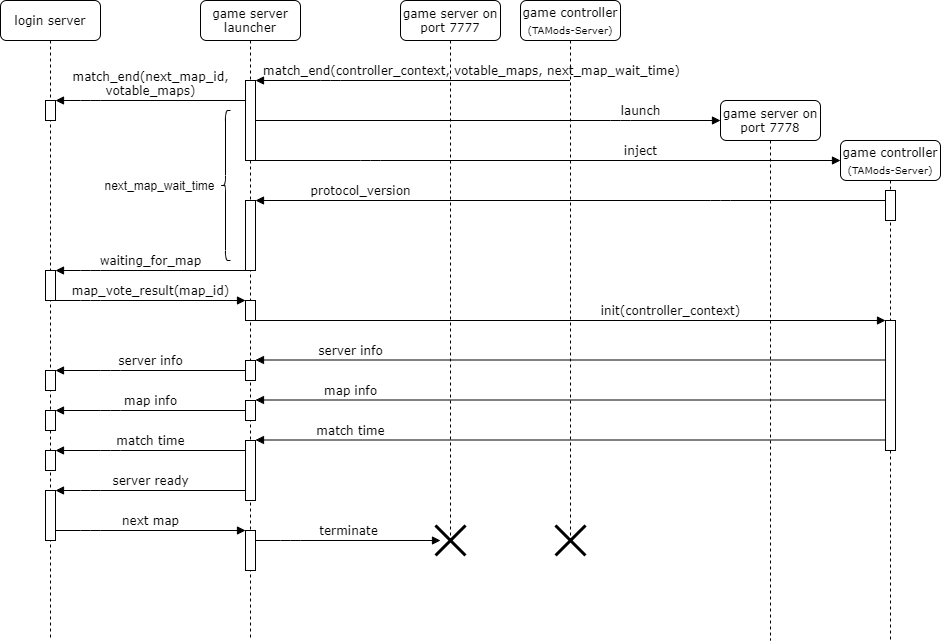

The diagram above was exported from draw.io. Its source (the exported page's mxGraphModel, read from the mxfile embedded in the PNG):
<mxGraphModel dx="1718" dy="935" grid="1" gridSize="10" guides="1" tooltips="1" connect="1" arrows="1" fold="1" page="1" pageScale="1" pageWidth="1100" pageHeight="850" background="#ffffff" math="0" shadow="0">
  <root>
    <mxCell id="0" />
    <mxCell id="1" parent="0" />
    <mxCell id="7baba1c4bc27f4b0-2" value="game server launcher" style="shape=umlLifeline;perimeter=lifelinePerimeter;whiteSpace=wrap;html=1;container=1;collapsible=0;recursiveResize=0;outlineConnect=0;rounded=1;shadow=0;comic=0;labelBackgroundColor=none;strokeColor=#000000;strokeWidth=1;fillColor=#FFFFFF;fontFamily=Verdana;fontSize=12;fontColor=#000000;align=center;" parent="1" vertex="1">
      <mxGeometry x="310" y="80" width="100" height="640" as="geometry" />
    </mxCell>
    <mxCell id="W8ilbaE0ze7Wg83Y_Xjs-41" value="" style="html=1;points=[];perimeter=orthogonalPerimeter;" parent="7baba1c4bc27f4b0-2" vertex="1">
      <mxGeometry x="45" y="80" width="10" height="80" as="geometry" />
    </mxCell>
    <mxCell id="W8ilbaE0ze7Wg83Y_Xjs-42" value="" style="html=1;points=[];perimeter=orthogonalPerimeter;" parent="7baba1c4bc27f4b0-2" vertex="1">
      <mxGeometry x="45" y="200" width="10" height="70" as="geometry" />
    </mxCell>
    <mxCell id="W8ilbaE0ze7Wg83Y_Xjs-44" value="" style="html=1;points=[];perimeter=orthogonalPerimeter;" parent="7baba1c4bc27f4b0-2" vertex="1">
      <mxGeometry x="45" y="360" width="10" height="20" as="geometry" />
    </mxCell>
    <mxCell id="W8ilbaE0ze7Wg83Y_Xjs-53" value="" style="html=1;points=[];perimeter=orthogonalPerimeter;" parent="7baba1c4bc27f4b0-2" vertex="1">
      <mxGeometry x="45" y="530" width="10" height="40" as="geometry" />
    </mxCell>
    <mxCell id="FNB9WdK8XTOdkrkq6iBG-4" value="" style="html=1;points=[];perimeter=orthogonalPerimeter;" parent="7baba1c4bc27f4b0-2" vertex="1">
      <mxGeometry x="45" y="300" width="10" height="20" as="geometry" />
    </mxCell>
    <mxCell id="7baba1c4bc27f4b0-3" value="game controller &lt;sub&gt;(TAMods-Server)&lt;/sub&gt;" style="shape=umlLifeline;perimeter=lifelinePerimeter;whiteSpace=wrap;html=1;container=1;collapsible=0;recursiveResize=0;outlineConnect=0;rounded=1;shadow=0;comic=0;labelBackgroundColor=none;strokeColor=#000000;strokeWidth=1;fillColor=#FFFFFF;fontFamily=Verdana;fontSize=12;fontColor=#000000;align=center;" parent="1" vertex="1">
      <mxGeometry x="630" y="80" width="100" height="540" as="geometry" />
    </mxCell>
    <mxCell id="7baba1c4bc27f4b0-8" value="login server" style="shape=umlLifeline;perimeter=lifelinePerimeter;whiteSpace=wrap;html=1;container=1;collapsible=0;recursiveResize=0;outlineConnect=0;rounded=1;shadow=0;comic=0;labelBackgroundColor=none;strokeColor=#000000;strokeWidth=1;fillColor=#FFFFFF;fontFamily=Verdana;fontSize=12;fontColor=#000000;align=center;" parent="1" vertex="1">
      <mxGeometry x="110" y="80" width="100" height="640" as="geometry" />
    </mxCell>
    <mxCell id="W8ilbaE0ze7Wg83Y_Xjs-55" value="" style="html=1;points=[];perimeter=orthogonalPerimeter;" parent="7baba1c4bc27f4b0-8" vertex="1">
      <mxGeometry x="45" y="370" width="10" height="20" as="geometry" />
    </mxCell>
    <mxCell id="W8ilbaE0ze7Wg83Y_Xjs-56" value="" style="html=1;points=[];perimeter=orthogonalPerimeter;" parent="7baba1c4bc27f4b0-8" vertex="1">
      <mxGeometry x="45" y="410" width="10" height="20" as="geometry" />
    </mxCell>
    <mxCell id="W8ilbaE0ze7Wg83Y_Xjs-57" value="" style="html=1;points=[];perimeter=orthogonalPerimeter;" parent="7baba1c4bc27f4b0-8" vertex="1">
      <mxGeometry x="45" y="450" width="10" height="20" as="geometry" />
    </mxCell>
    <mxCell id="W8ilbaE0ze7Wg83Y_Xjs-52" value="" style="html=1;points=[];perimeter=orthogonalPerimeter;" parent="7baba1c4bc27f4b0-8" vertex="1">
      <mxGeometry x="45" y="490" width="10" height="50" as="geometry" />
    </mxCell>
    <mxCell id="W8ilbaE0ze7Wg83Y_Xjs-61" value="" style="html=1;points=[];perimeter=orthogonalPerimeter;" parent="7baba1c4bc27f4b0-8" vertex="1">
      <mxGeometry x="45" y="100" width="10" height="20" as="geometry" />
    </mxCell>
    <mxCell id="7baba1c4bc27f4b0-11" value="match_end(controller_context, votable_maps, next_map_wait_time)" style="html=1;verticalAlign=bottom;endArrow=block;labelBackgroundColor=none;fontFamily=Verdana;fontSize=12;edgeStyle=elbowEdgeStyle;elbow=vertical;" parent="1" source="7baba1c4bc27f4b0-3" target="W8ilbaE0ze7Wg83Y_Xjs-41" edge="1">
      <mxGeometry x="0.5231" y="-140" relative="1" as="geometry">
        <mxPoint x="155" y="180" as="sourcePoint" />
        <mxPoint x="355" y="180" as="targetPoint" />
        <Array as="points">
          <mxPoint x="440" y="160" />
        </Array>
        <mxPoint x="141" y="140" as="offset" />
      </mxGeometry>
    </mxCell>
    <mxCell id="W8ilbaE0ze7Wg83Y_Xjs-2" value="game server on port 7777" style="shape=umlLifeline;perimeter=lifelinePerimeter;whiteSpace=wrap;html=1;container=1;collapsible=0;recursiveResize=0;outlineConnect=0;rounded=1;shadow=0;comic=0;labelBackgroundColor=none;strokeColor=#000000;strokeWidth=1;fillColor=#FFFFFF;fontFamily=Verdana;fontSize=12;fontColor=#000000;align=center;" parent="1" vertex="1">
      <mxGeometry x="510" y="80" width="100" height="540" as="geometry" />
    </mxCell>
    <mxCell id="W8ilbaE0ze7Wg83Y_Xjs-4" value="game server on port 7778" style="shape=umlLifeline;perimeter=lifelinePerimeter;whiteSpace=wrap;html=1;container=1;collapsible=0;recursiveResize=0;outlineConnect=0;rounded=1;shadow=0;comic=0;labelBackgroundColor=none;strokeColor=#000000;strokeWidth=1;fillColor=#FFFFFF;fontFamily=Verdana;fontSize=12;fontColor=#000000;align=center;" parent="1" vertex="1">
      <mxGeometry x="830" y="180" width="100" height="540" as="geometry" />
    </mxCell>
    <mxCell id="W8ilbaE0ze7Wg83Y_Xjs-6" value="game controller &lt;sub&gt;(TAMods-Server)&lt;/sub&gt;" style="shape=umlLifeline;perimeter=lifelinePerimeter;whiteSpace=wrap;html=1;container=1;collapsible=0;recursiveResize=0;outlineConnect=0;rounded=1;shadow=0;comic=0;labelBackgroundColor=none;strokeColor=#000000;strokeWidth=1;fillColor=#FFFFFF;fontFamily=Verdana;fontSize=12;fontColor=#000000;align=center;" parent="1" vertex="1">
      <mxGeometry x="950" y="220" width="100" height="500" as="geometry" />
    </mxCell>
    <mxCell id="W8ilbaE0ze7Wg83Y_Xjs-43" value="" style="html=1;points=[];perimeter=orthogonalPerimeter;" parent="W8ilbaE0ze7Wg83Y_Xjs-6" vertex="1">
      <mxGeometry x="45" y="180" width="10" height="130" as="geometry" />
    </mxCell>
    <mxCell id="W8ilbaE0ze7Wg83Y_Xjs-58" value="" style="html=1;points=[];perimeter=orthogonalPerimeter;" parent="W8ilbaE0ze7Wg83Y_Xjs-6" vertex="1">
      <mxGeometry x="45" y="50" width="10" height="30" as="geometry" />
    </mxCell>
    <mxCell id="W8ilbaE0ze7Wg83Y_Xjs-20" value="launch" style="html=1;verticalAlign=bottom;endArrow=block;labelBackgroundColor=none;fontFamily=Verdana;fontSize=12;edgeStyle=elbowEdgeStyle;elbow=vertical;" parent="1" edge="1">
      <mxGeometry x="0.6559" relative="1" as="geometry">
        <mxPoint x="365" y="200" as="sourcePoint" />
        <mxPoint x="830" y="200" as="targetPoint" />
        <Array as="points">
          <mxPoint x="730" y="200" />
          <mxPoint x="520" y="220" />
          <mxPoint x="450.5" y="240" />
        </Array>
        <mxPoint as="offset" />
      </mxGeometry>
    </mxCell>
    <mxCell id="W8ilbaE0ze7Wg83Y_Xjs-22" value="inject" style="html=1;verticalAlign=bottom;endArrow=block;labelBackgroundColor=none;fontFamily=Verdana;fontSize=12;edgeStyle=elbowEdgeStyle;elbow=vertical;" parent="1" source="W8ilbaE0ze7Wg83Y_Xjs-41" edge="1">
      <mxGeometry x="0.3162" relative="1" as="geometry">
        <mxPoint x="360" y="239.5" as="sourcePoint" />
        <mxPoint x="950" y="240" as="targetPoint" />
        <Array as="points">
          <mxPoint x="480" y="240" />
          <mxPoint x="520.5" y="239.5" />
          <mxPoint x="451" y="259.5" />
        </Array>
        <mxPoint as="offset" />
      </mxGeometry>
    </mxCell>
    <mxCell id="W8ilbaE0ze7Wg83Y_Xjs-23" value="protocol_version" style="html=1;verticalAlign=bottom;endArrow=block;labelBackgroundColor=none;fontFamily=Verdana;fontSize=12;edgeStyle=elbowEdgeStyle;elbow=vertical;" parent="1" source="W8ilbaE0ze7Wg83Y_Xjs-58" target="W8ilbaE0ze7Wg83Y_Xjs-42" edge="1">
      <mxGeometry x="0.6667" relative="1" as="geometry">
        <mxPoint x="1000" y="280" as="sourcePoint" />
        <mxPoint x="680" y="300" as="targetPoint" />
        <Array as="points">
          <mxPoint x="830" y="280" />
          <mxPoint x="760.5" y="300" />
        </Array>
        <mxPoint as="offset" />
      </mxGeometry>
    </mxCell>
    <mxCell id="W8ilbaE0ze7Wg83Y_Xjs-24" value="init(controller_context)" style="html=1;verticalAlign=bottom;endArrow=block;labelBackgroundColor=none;fontFamily=Verdana;fontSize=12;edgeStyle=elbowEdgeStyle;elbow=vertical;" parent="1" edge="1">
      <mxGeometry x="0.3228" relative="1" as="geometry">
        <mxPoint x="360" y="400" as="sourcePoint" />
        <mxPoint x="995" y="400" as="targetPoint" />
        <Array as="points">
          <mxPoint x="520.5" y="400" />
          <mxPoint x="451" y="420" />
        </Array>
        <mxPoint as="offset" />
      </mxGeometry>
    </mxCell>
    <mxCell id="W8ilbaE0ze7Wg83Y_Xjs-29" value="server ready" style="html=1;verticalAlign=bottom;endArrow=block;labelBackgroundColor=none;fontFamily=Verdana;fontSize=12;edgeStyle=elbowEdgeStyle;elbow=vertical;" parent="1" source="W8ilbaE0ze7Wg83Y_Xjs-49" target="W8ilbaE0ze7Wg83Y_Xjs-52" edge="1">
      <mxGeometry relative="1" as="geometry">
        <mxPoint x="359.5" y="560" as="sourcePoint" />
        <mxPoint x="160" y="560" as="targetPoint" />
        <Array as="points">
          <mxPoint x="200" y="570" />
          <mxPoint x="260" y="560" />
          <mxPoint x="251.5" y="629.5" />
        </Array>
      </mxGeometry>
    </mxCell>
    <mxCell id="W8ilbaE0ze7Wg83Y_Xjs-30" value="next map" style="html=1;verticalAlign=bottom;endArrow=block;labelBackgroundColor=none;fontFamily=Verdana;fontSize=12;edgeStyle=elbowEdgeStyle;elbow=vertical;" parent="1" source="W8ilbaE0ze7Wg83Y_Xjs-52" target="W8ilbaE0ze7Wg83Y_Xjs-53" edge="1">
      <mxGeometry relative="1" as="geometry">
        <mxPoint x="479.5" y="600" as="sourcePoint" />
        <mxPoint x="280" y="600" as="targetPoint" />
        <Array as="points">
          <mxPoint x="200" y="610" />
          <mxPoint x="240" y="600" />
          <mxPoint x="300" y="610" />
          <mxPoint x="280" y="650" />
          <mxPoint x="310" y="640" />
          <mxPoint x="310" y="660" />
          <mxPoint x="240" y="560" />
          <mxPoint x="360" y="570" />
          <mxPoint x="371.5" y="669.5" />
        </Array>
      </mxGeometry>
    </mxCell>
    <mxCell id="W8ilbaE0ze7Wg83Y_Xjs-35" value="" style="shape=umlDestroy;whiteSpace=wrap;html=1;strokeWidth=3;" parent="1" vertex="1">
      <mxGeometry x="665" y="605" width="30" height="30" as="geometry" />
    </mxCell>
    <mxCell id="W8ilbaE0ze7Wg83Y_Xjs-36" value="server info" style="html=1;verticalAlign=bottom;endArrow=block;labelBackgroundColor=none;fontFamily=Verdana;fontSize=12;edgeStyle=elbowEdgeStyle;elbow=vertical;" parent="1" edge="1">
      <mxGeometry x="0.7127" y="-5" relative="1" as="geometry">
        <mxPoint x="995" y="439.5" as="sourcePoint" />
        <mxPoint x="365" y="439.5" as="targetPoint" />
        <Array as="points">
          <mxPoint x="455.5" y="439.5" />
          <mxPoint x="765.5" y="349.5" />
          <mxPoint x="526" y="399" />
          <mxPoint x="456.5" y="419" />
        </Array>
        <mxPoint x="4" y="5" as="offset" />
      </mxGeometry>
    </mxCell>
    <mxCell id="W8ilbaE0ze7Wg83Y_Xjs-39" value="server info" style="html=1;verticalAlign=bottom;endArrow=block;labelBackgroundColor=none;fontFamily=Verdana;fontSize=12;edgeStyle=elbowEdgeStyle;elbow=vertical;" parent="1" source="W8ilbaE0ze7Wg83Y_Xjs-44" target="W8ilbaE0ze7Wg83Y_Xjs-55" edge="1">
      <mxGeometry relative="1" as="geometry">
        <mxPoint x="360" y="470" as="sourcePoint" />
        <mxPoint x="160" y="450" as="targetPoint" />
        <Array as="points">
          <mxPoint x="220" y="450" />
          <mxPoint x="330" y="460" />
          <mxPoint x="350" y="470" />
          <mxPoint x="353" y="480" />
          <mxPoint x="560.5" y="380" />
          <mxPoint x="321" y="429.5" />
          <mxPoint x="251.5" y="449.5" />
        </Array>
      </mxGeometry>
    </mxCell>
    <mxCell id="W8ilbaE0ze7Wg83Y_Xjs-46" value="" style="html=1;points=[];perimeter=orthogonalPerimeter;" parent="1" vertex="1">
      <mxGeometry x="355" y="480" width="10" height="20" as="geometry" />
    </mxCell>
    <mxCell id="W8ilbaE0ze7Wg83Y_Xjs-47" value="map info" style="html=1;verticalAlign=bottom;endArrow=block;labelBackgroundColor=none;fontFamily=Verdana;fontSize=12;edgeStyle=elbowEdgeStyle;elbow=vertical;" parent="1" edge="1">
      <mxGeometry x="0.7127" y="-5" relative="1" as="geometry">
        <mxPoint x="995" y="479.5" as="sourcePoint" />
        <mxPoint x="365" y="479.5" as="targetPoint" />
        <Array as="points">
          <mxPoint x="455.5" y="479.5" />
          <mxPoint x="765.5" y="389.5" />
          <mxPoint x="526" y="439" />
          <mxPoint x="456.5" y="459" />
        </Array>
        <mxPoint x="4" y="5" as="offset" />
      </mxGeometry>
    </mxCell>
    <mxCell id="W8ilbaE0ze7Wg83Y_Xjs-48" value="map info" style="html=1;verticalAlign=bottom;endArrow=block;labelBackgroundColor=none;fontFamily=Verdana;fontSize=12;edgeStyle=elbowEdgeStyle;elbow=vertical;" parent="1" source="W8ilbaE0ze7Wg83Y_Xjs-46" target="W8ilbaE0ze7Wg83Y_Xjs-56" edge="1">
      <mxGeometry relative="1" as="geometry">
        <mxPoint x="360" y="510" as="sourcePoint" />
        <mxPoint x="160" y="490" as="targetPoint" />
        <Array as="points">
          <mxPoint x="220" y="490" />
          <mxPoint x="330" y="500" />
          <mxPoint x="350" y="510" />
          <mxPoint x="353" y="520" />
          <mxPoint x="560.5" y="420" />
          <mxPoint x="321" y="469.5" />
          <mxPoint x="251.5" y="489.5" />
        </Array>
      </mxGeometry>
    </mxCell>
    <mxCell id="W8ilbaE0ze7Wg83Y_Xjs-49" value="" style="html=1;points=[];perimeter=orthogonalPerimeter;" parent="1" vertex="1">
      <mxGeometry x="355" y="520" width="10" height="60" as="geometry" />
    </mxCell>
    <mxCell id="W8ilbaE0ze7Wg83Y_Xjs-50" value="match time" style="html=1;verticalAlign=bottom;endArrow=block;labelBackgroundColor=none;fontFamily=Verdana;fontSize=12;edgeStyle=elbowEdgeStyle;elbow=vertical;" parent="1" edge="1">
      <mxGeometry x="0.7127" y="-5" relative="1" as="geometry">
        <mxPoint x="995" y="519.5" as="sourcePoint" />
        <mxPoint x="365" y="519.5" as="targetPoint" />
        <Array as="points">
          <mxPoint x="455.5" y="519.5" />
          <mxPoint x="765.5" y="429.5" />
          <mxPoint x="526" y="479" />
          <mxPoint x="456.5" y="499" />
        </Array>
        <mxPoint x="4" y="5" as="offset" />
      </mxGeometry>
    </mxCell>
    <mxCell id="W8ilbaE0ze7Wg83Y_Xjs-51" value="match time" style="html=1;verticalAlign=bottom;endArrow=block;labelBackgroundColor=none;fontFamily=Verdana;fontSize=12;edgeStyle=elbowEdgeStyle;elbow=vertical;" parent="1" source="W8ilbaE0ze7Wg83Y_Xjs-49" target="W8ilbaE0ze7Wg83Y_Xjs-57" edge="1">
      <mxGeometry relative="1" as="geometry">
        <mxPoint x="360" y="550" as="sourcePoint" />
        <mxPoint x="160" y="530" as="targetPoint" />
        <Array as="points">
          <mxPoint x="220" y="530" />
          <mxPoint x="330" y="540" />
          <mxPoint x="350" y="550" />
          <mxPoint x="353" y="560" />
          <mxPoint x="560.5" y="460" />
          <mxPoint x="321" y="509.5" />
          <mxPoint x="251.5" y="529.5" />
        </Array>
      </mxGeometry>
    </mxCell>
    <mxCell id="W8ilbaE0ze7Wg83Y_Xjs-32" value="" style="shape=umlDestroy;whiteSpace=wrap;html=1;strokeWidth=3;" parent="1" vertex="1">
      <mxGeometry x="545" y="605" width="30" height="30" as="geometry" />
    </mxCell>
    <mxCell id="W8ilbaE0ze7Wg83Y_Xjs-54" value="terminate" style="html=1;verticalAlign=bottom;endArrow=block;labelBackgroundColor=none;fontFamily=Verdana;fontSize=12;edgeStyle=elbowEdgeStyle;elbow=vertical;" parent="1" source="W8ilbaE0ze7Wg83Y_Xjs-53" edge="1">
      <mxGeometry relative="1" as="geometry">
        <mxPoint x="380" y="620" as="sourcePoint" />
        <mxPoint x="550" y="620" as="targetPoint" />
        <Array as="points">
          <mxPoint x="400" y="620" />
          <mxPoint x="380" y="630" />
        </Array>
      </mxGeometry>
    </mxCell>
    <mxCell id="W8ilbaE0ze7Wg83Y_Xjs-59" value="match_end(next_map_id,&lt;br&gt;votable_maps)" style="html=1;verticalAlign=bottom;endArrow=block;labelBackgroundColor=none;fontFamily=Verdana;fontSize=12;edgeStyle=elbowEdgeStyle;elbow=vertical;" parent="1" source="W8ilbaE0ze7Wg83Y_Xjs-41" target="W8ilbaE0ze7Wg83Y_Xjs-61" edge="1">
      <mxGeometry relative="1" as="geometry">
        <mxPoint x="474.5" y="179.5" as="sourcePoint" />
        <mxPoint x="230" y="210" as="targetPoint" />
        <Array as="points">
          <mxPoint x="200" y="180" />
          <mxPoint x="235" y="179.5" />
        </Array>
      </mxGeometry>
    </mxCell>
    <mxCell id="FNB9WdK8XTOdkrkq6iBG-1" value="waiting_for_map" style="html=1;verticalAlign=bottom;endArrow=block;labelBackgroundColor=none;fontFamily=Verdana;fontSize=12;edgeStyle=elbowEdgeStyle;elbow=vertical;" parent="1" edge="1">
      <mxGeometry relative="1" as="geometry">
        <mxPoint x="355" y="350" as="sourcePoint" />
        <mxPoint x="165" y="350" as="targetPoint" />
        <Array as="points">
          <mxPoint x="200" y="350" />
          <mxPoint x="235" y="349.5" />
        </Array>
      </mxGeometry>
    </mxCell>
    <mxCell id="FNB9WdK8XTOdkrkq6iBG-2" value="" style="html=1;points=[];perimeter=orthogonalPerimeter;" parent="1" vertex="1">
      <mxGeometry x="155" y="350" width="10" height="30" as="geometry" />
    </mxCell>
    <mxCell id="FNB9WdK8XTOdkrkq6iBG-3" value="map_vote_result(map_id)" style="html=1;verticalAlign=bottom;endArrow=block;labelBackgroundColor=none;fontFamily=Verdana;fontSize=12;edgeStyle=elbowEdgeStyle;elbow=vertical;" parent="1" edge="1">
      <mxGeometry relative="1" as="geometry">
        <mxPoint x="165" y="380" as="sourcePoint" />
        <mxPoint x="355.0000000000002" y="380" as="targetPoint" />
        <Array as="points">
          <mxPoint x="200" y="380" />
          <mxPoint x="240" y="370" />
          <mxPoint x="300" y="380" />
          <mxPoint x="280" y="420" />
          <mxPoint x="310" y="410" />
          <mxPoint x="310" y="430" />
          <mxPoint x="240" y="330" />
          <mxPoint x="360" y="340" />
          <mxPoint x="371.5" y="439.5" />
        </Array>
      </mxGeometry>
    </mxCell>
    <mxCell id="EdSH_qINg2uYogmepZGG-1" value="" style="shape=curlyBracket;whiteSpace=wrap;html=1;rounded=1;" vertex="1" parent="1">
      <mxGeometry x="330" y="190" width="10" height="150" as="geometry" />
    </mxCell>
    <mxCell id="EdSH_qINg2uYogmepZGG-3" value="next_map_wait_time" style="text;html=1;strokeColor=none;fillColor=none;align=center;verticalAlign=middle;whiteSpace=wrap;rounded=0;" vertex="1" parent="1">
      <mxGeometry x="209" y="255" width="121" height="20" as="geometry" />
    </mxCell>
  </root>
</mxGraphModel>